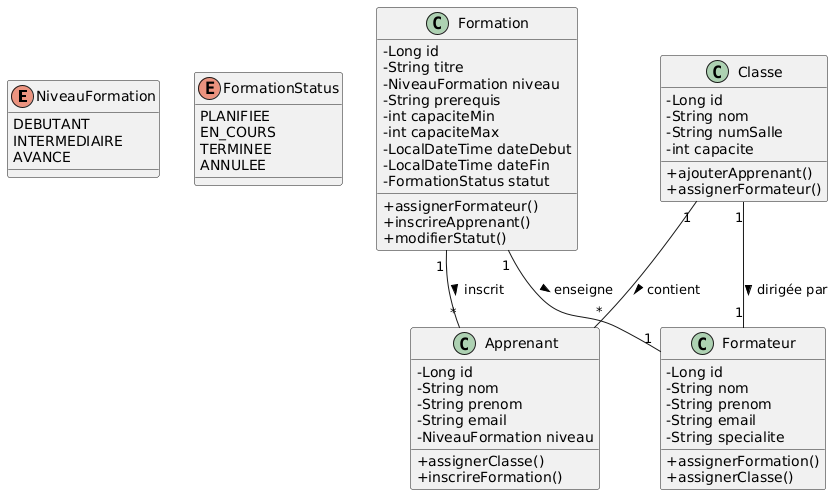

The diagram above was rendered by PlantUML. Its source (embedded in the PNG):
@startuml
skinparam classAttributeIconSize 0

enum NiveauFormation {
    DEBUTANT
    INTERMEDIAIRE
    AVANCE
}

enum FormationStatus {
    PLANIFIEE
    EN_COURS
    TERMINEE
    ANNULEE
}

class Formation {
    -Long id
    -String titre
    -NiveauFormation niveau
    -String prerequis
    -int capaciteMin
    -int capaciteMax
    -LocalDateTime dateDebut
    -LocalDateTime dateFin
    -FormationStatus statut
    +assignerFormateur()
    +inscrireApprenant()
    +modifierStatut()
}

class Apprenant {
    -Long id
    -String nom
    -String prenom
    -String email
    -NiveauFormation niveau
    +assignerClasse()
    +inscrireFormation()
}

class Formateur {
    -Long id
    -String nom
    -String prenom
    -String email
    -String specialite
    +assignerFormation()
    +assignerClasse()
}

class Classe {
    -Long id
    -String nom
    -String numSalle
    -int capacite
    +ajouterApprenant()
    +assignerFormateur()
}



Formation "1" -- "*" Apprenant : inscrit >
Formation "1" -- "1" Formateur : enseigne >
Classe "1" -- "*" Apprenant : contient >
Classe "1" -- "1" Formateur : dirigée par >
@enduml